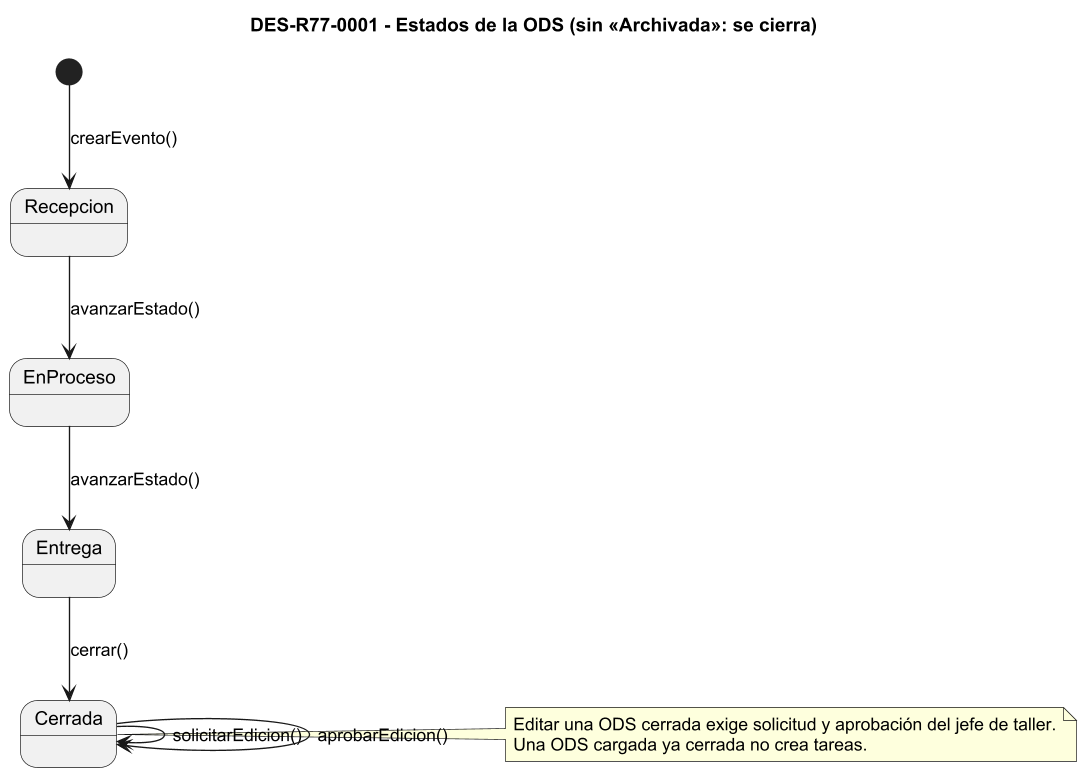

The diagram above was rendered by PlantUML. Its source (embedded in the PNG):
@startuml DES-R77-0001
' DES-R77-0001 - Estados de la ODS en R7.7 (propuesta; va después de los diagramas de clases)
skinparam dpi 130
skinparam shadowing false
skinparam defaultFontName Arial
title DES-R77-0001 - Estados de la ODS (sin «Archivada»: se cierra)
[*] --> Recepcion : crearEvento()
Recepcion --> EnProceso : avanzarEstado()
EnProceso --> Entrega : avanzarEstado()
Entrega --> Cerrada : cerrar()
Cerrada --> Cerrada : solicitarEdicion()
Cerrada --> Cerrada : aprobarEdicion()
note right of Cerrada : Editar una ODS cerrada exige solicitud y aprobación del jefe de taller.\nUna ODS cargada ya cerrada no crea tareas.
@enduml